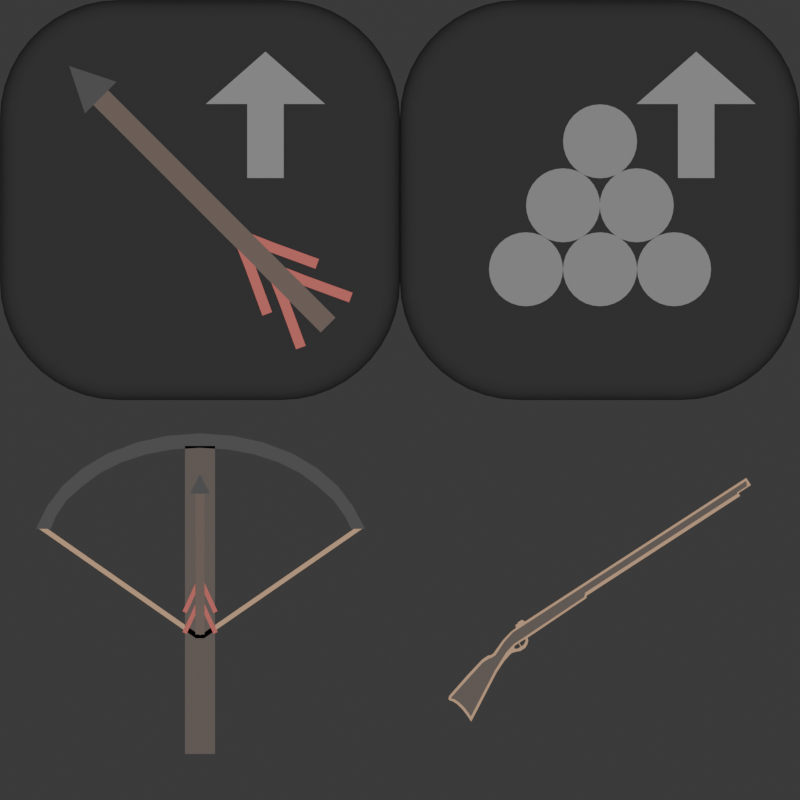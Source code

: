# Source: powerupsAmmo.blend  (saved by Blender 4.3.32; exported with 4.5.12 LTS)
import bpy
from mathutils import Matrix  # noqa: F401  (used for matrix-valued properties, if any)

bpy.ops.wm.read_factory_settings(use_empty=True)
scene = bpy.context.scene
scene.name = 'Scene'

# ---- collections
col_collection = bpy.data.collections.new('Collection'); scene.collection.children.link(col_collection)

# ---- materials (node trees are filled in below, after node groups)
mat_material_001 = bpy.data.materials.new('Material.001')
mat_material_001.use_transparent_shadow = False
mat_material_009 = bpy.data.materials.new('Material.009')
mat_material_010 = bpy.data.materials.new('Material.010')
mat_material_012 = bpy.data.materials.new('Material.012')
mat_material_003 = bpy.data.materials.new('Material.003')
mat_material_004 = bpy.data.materials.new('Material.004')
mat_material_011 = bpy.data.materials.new('Material.011')
mat_material_013 = bpy.data.materials.new('Material.013')
mat_material_014 = bpy.data.materials.new('Material.014')
mat_material_015 = bpy.data.materials.new('Material.015')
mat_material_015.use_transparent_shadow = False
mat_material_016 = bpy.data.materials.new('Material.016')

# ---- material node trees
mat_material_001.use_nodes = True; mat_material_001.node_tree.nodes.clear()
_N = mat_material_001.node_tree.nodes; _L = mat_material_001.node_tree.links
n0 = _N.new('ShaderNodeBsdfPrincipled'); n0.name = 'Principled BSDF'; n0.location = (10, 300)
n0.inputs[0].default_value = (0.05797, 0.05797, 0.05797, 1.0)
n0.inputs[2].default_value = 1.0
n0.inputs[3].default_value = 1.45
n1 = _N.new('ShaderNodeOutputMaterial'); n1.name = 'Material Output'; n1.location = (300, 300)
_L.new(n0.outputs[0], n1.inputs[0])
n1.is_active_output = True
mat_material_009.use_nodes = True; mat_material_009.node_tree.nodes.clear()
_N = mat_material_009.node_tree.nodes; _L = mat_material_009.node_tree.links
n0 = _N.new('ShaderNodeBsdfPrincipled'); n0.name = 'Principled BSDF'; n0.location = (10, 300)
n0.inputs[0].default_value = (0.07819, 0.03955, 0.02122, 1.0)
n1 = _N.new('ShaderNodeOutputMaterial'); n1.name = 'Material Output'; n1.location = (300, 300)
_L.new(n0.outputs[0], n1.inputs[0])
n1.is_active_output = True
mat_material_010.use_nodes = True; mat_material_010.node_tree.nodes.clear()
_N = mat_material_010.node_tree.nodes; _L = mat_material_010.node_tree.links
n0 = _N.new('ShaderNodeBsdfPrincipled'); n0.name = 'Principled BSDF'; n0.location = (10, 300)
n0.inputs[0].default_value = (0.0, 0.0, 0.0, 1.0)
n1 = _N.new('ShaderNodeOutputMaterial'); n1.name = 'Material Output'; n1.location = (300, 300)
_L.new(n0.outputs[0], n1.inputs[0])
n1.is_active_output = True
mat_material_012.use_nodes = True; mat_material_012.node_tree.nodes.clear()
_N = mat_material_012.node_tree.nodes; _L = mat_material_012.node_tree.links
n0 = _N.new('ShaderNodeBsdfPrincipled'); n0.name = 'Principled BSDF'; n0.location = (10, 300)
n0.inputs[0].default_value = (0.8004, 0.09199, 0.06594, 1.0)
n1 = _N.new('ShaderNodeOutputMaterial'); n1.name = 'Material Output'; n1.location = (300, 300)
_L.new(n0.outputs[0], n1.inputs[0])
n1.is_active_output = True
mat_material_003.use_nodes = True; mat_material_003.node_tree.nodes.clear()
_N = mat_material_003.node_tree.nodes; _L = mat_material_003.node_tree.links
n0 = _N.new('ShaderNodeBsdfPrincipled'); n0.name = 'Principled BSDF'; n0.location = (10, 300)
n0.inputs[0].default_value = (0.1301, 0.0648, 0.03434, 1.0)
n1 = _N.new('ShaderNodeOutputMaterial'); n1.name = 'Material Output'; n1.location = (300, 300)
_L.new(n0.outputs[0], n1.inputs[0])
n1.is_active_output = True
mat_material_004.use_nodes = True; mat_material_004.node_tree.nodes.clear()
_N = mat_material_004.node_tree.nodes; _L = mat_material_004.node_tree.links
n0 = _N.new('ShaderNodeBsdfPrincipled'); n0.name = 'Principled BSDF'; n0.location = (10, 300)
n0.inputs[0].default_value = (0.0, 0.0, 0.0, 1.0)
n1 = _N.new('ShaderNodeOutputMaterial'); n1.name = 'Material Output'; n1.location = (300, 300)
_L.new(n0.outputs[0], n1.inputs[0])
n1.is_active_output = True
mat_material_011.use_nodes = True; mat_material_011.node_tree.nodes.clear()
_N = mat_material_011.node_tree.nodes; _L = mat_material_011.node_tree.links
n0 = _N.new('ShaderNodeBsdfPrincipled'); n0.name = 'Principled BSDF'; n0.location = (10, 300)
n0.inputs[0].default_value = (0.7991, 0.4452, 0.2159, 1.0)
n1 = _N.new('ShaderNodeOutputMaterial'); n1.name = 'Material Output'; n1.location = (300, 300)
_L.new(n0.outputs[0], n1.inputs[0])
n1.is_active_output = True
mat_material_013.use_nodes = True; mat_material_013.node_tree.nodes.clear()
_N = mat_material_013.node_tree.nodes; _L = mat_material_013.node_tree.links
n0 = _N.new('ShaderNodeBsdfPrincipled'); n0.name = 'Principled BSDF'; n0.location = (10, 300)
n0.inputs[0].default_value = (0.7991, 0.4452, 0.2159, 1.0)
n1 = _N.new('ShaderNodeOutputMaterial'); n1.name = 'Material Output'; n1.location = (300, 300)
_L.new(n0.outputs[0], n1.inputs[0])
n1.is_active_output = True
mat_material_014.use_nodes = True; mat_material_014.node_tree.nodes.clear()
_N = mat_material_014.node_tree.nodes; _L = mat_material_014.node_tree.links
n0 = _N.new('ShaderNodeBsdfPrincipled'); n0.name = 'Principled BSDF'; n0.location = (10, 300)
n0.inputs[0].default_value = (0.07819, 0.03955, 0.02122, 1.0)
n1 = _N.new('ShaderNodeOutputMaterial'); n1.name = 'Material Output'; n1.location = (300, 300)
_L.new(n0.outputs[0], n1.inputs[0])
n1.is_active_output = True
mat_material_015.use_nodes = True; mat_material_015.node_tree.nodes.clear()
_N = mat_material_015.node_tree.nodes; _L = mat_material_015.node_tree.links
n0 = _N.new('ShaderNodeBsdfPrincipled'); n0.name = 'Principled BSDF'; n0.location = (10, 300)
n0.inputs[0].default_value = (0.3146, 0.3146, 0.3146, 1.0)
n0.inputs[3].default_value = 1.45
n1 = _N.new('ShaderNodeOutputMaterial'); n1.name = 'Material Output'; n1.location = (300, 300)
_L.new(n0.outputs[0], n1.inputs[0])
n1.is_active_output = True
mat_material_016.use_nodes = True; mat_material_016.node_tree.nodes.clear()
_N = mat_material_016.node_tree.nodes; _L = mat_material_016.node_tree.links
n0 = _N.new('ShaderNodeBsdfPrincipled'); n0.name = 'Principled BSDF'; n0.location = (10, 300)
n0.inputs[0].default_value = (0.2664, 0.2664, 0.2664, 1.0)
n1 = _N.new('ShaderNodeOutputMaterial'); n1.name = 'Material Output'; n1.location = (300, 300)
_L.new(n0.outputs[0], n1.inputs[0])
n1.is_active_output = True

# ---- world
world_world = bpy.data.worlds.new('World'); scene.world = world_world
world_world.use_nodes = True; world_world.node_tree.nodes.clear()
_N = world_world.node_tree.nodes; _L = world_world.node_tree.links
n0 = _N.new('ShaderNodeOutputWorld'); n0.name = 'World Output'; n0.location = (300, 300)
n1 = _N.new('ShaderNodeBackground'); n1.name = 'Background'; n1.location = (10, 300)
n1.inputs[0].default_value = (0.05088, 0.05088, 0.05088, 1.0)
_L.new(n1.outputs[0], n0.inputs[0])
n0.is_active_output = True
world_world.color = (0.05088, 0.05088, 0.05088)
world_world.use_sun_shadow = False
world_world.sun_shadow_jitter_overblur = 0.0

# ---- cameras
cam_camera_001 = bpy.data.cameras.new('Camera.001')
cam_camera_001.type = 'ORTHO'
cam_camera_001.ortho_scale = 4.0

# ---- lights
light_sun = bpy.data.lights.new('Sun', 'SUN')
light_sun.transmission_factor = 0.0
light_sun.energy = 1.58

# ---- meshes
me_plane = bpy.data.meshes.new('Plane')
me_plane.from_pydata([(-0.4078, -1.0, -0.1578), (-1.0, -0.4078, -0.1578), (-0.4921, -0.994, -0.1578), (-0.5747, -0.976, -0.1578), (-0.6538, -0.9465, -0.1578), (-0.728, -0.906, -0.1578), (-0.7956, -0.8554, -0.1578), (-0.8554, -0.7956, -0.1578), (-0.906, -0.728, -0.1578), (-0.9465, -0.6538, -0.1578), (-0.976, -0.5747, -0.1578), (-0.994, -0.4921, -0.1578), (1.0, -0.4078, -0.1578), (0.4078, -1.0, -0.1578), (0.994, -0.4921, -0.1578), (0.976, -0.5747, -0.1578), (0.9465, -0.6538, -0.1578), (0.906, -0.728, -0.1578), (0.8554, -0.7956, -0.1578), (0.7956, -0.8554, -0.1578), (0.728, -0.906, -0.1578), (0.6538, -0.9465, -0.1578), (0.5747, -0.976, -0.1578), (0.4921, -0.994, -0.1578), (-0.4078, 1.0, -0.1578), (-1.0, 0.4078, -0.1578), (-0.4921, 0.994, -0.1578), (-0.5747, 0.976, -0.1578), (-0.6538, 0.9465, -0.1578), (-0.728, 0.906, -0.1578), (-0.7956, 0.8554, -0.1578), (-0.8554, 0.7956, -0.1578), (-0.906, 0.728, -0.1578), (-0.9465, 0.6538, -0.1578), (-0.976, 0.5747, -0.1578), (-0.994, 0.4921, -0.1578), (0.4078, 1.0, -0.1578), (1.0, 0.4078, -0.1578), (0.4921, 0.994, -0.1578), (0.5747, 0.976, -0.1578), (0.6538, 0.9465, -0.1578), (0.728, 0.906, -0.1578), (0.7956, 0.8554, -0.1578), (0.8554, 0.7956, -0.1578), (0.906, 0.728, -0.1578), (0.9465, 0.6538, -0.1578), (0.976, 0.5747, -0.1578), (0.994, 0.4921, -0.1578), (-0.4045, -0.9075, 0.0), (-0.4078, -1.0, -0.09254), (-0.4062, -0.9537, -0.0124), (-0.4074, -0.9876, -0.04627), (-0.9075, -0.4045, 0.0), (-1.0, -0.4078, -0.09254), (-0.9537, -0.4062, -0.0124), (-0.9876, -0.4074, -0.04627), (-0.4789, -0.9021, 0.0), (-0.4921, -0.994, -0.09254), (-0.4855, -0.9481, -0.0124), (-0.4903, -0.9817, -0.04627), (-0.5485, -0.887, 0.0), (-0.5747, -0.976, -0.09254), (-0.5616, -0.9315, -0.0124), (-0.5712, -0.9641, -0.04627), (-0.6153, -0.8621, 0.0), (-0.6538, -0.9465, -0.09254), (-0.6346, -0.9043, -0.0124), (-0.6487, -0.9352, -0.04627), (-0.6778, -0.8279, 0.0), (-0.728, -0.906, -0.09254), (-0.7029, -0.867, -0.0124), (-0.7213, -0.8955, -0.04627), (-0.7349, -0.7852, 0.0), (-0.7956, -0.8554, -0.09254), (-0.7652, -0.8203, -0.0124), (-0.7875, -0.846, -0.04627), (-0.7852, -0.7349, 0.0), (-0.8554, -0.7956, -0.09254), (-0.8203, -0.7652, -0.0124), (-0.846, -0.7875, -0.04627), (-0.8279, -0.6778, 0.0), (-0.906, -0.728, -0.09254), (-0.867, -0.7029, -0.0124), (-0.8955, -0.7213, -0.04627), (-0.8621, -0.6153, 0.0), (-0.9465, -0.6538, -0.09254), (-0.9043, -0.6346, -0.0124), (-0.9352, -0.6487, -0.04627), (-0.887, -0.5485, 0.0), (-0.976, -0.5747, -0.09254), (-0.9315, -0.5616, -0.0124), (-0.9641, -0.5712, -0.04627), (-0.9021, -0.4789, 0.0), (-0.994, -0.4921, -0.09254), (-0.9481, -0.4855, -0.0124), (-0.9817, -0.4903, -0.04627), (0.9075, -0.4045, 0.0), (1.0, -0.4078, -0.09254), (0.9537, -0.4062, -0.0124), (0.9876, -0.4074, -0.04627), (0.4045, -0.9075, 0.0), (0.4078, -1.0, -0.09254), (0.4062, -0.9537, -0.0124), (0.4074, -0.9876, -0.04627), (0.9021, -0.4789, 0.0), (0.994, -0.4921, -0.09254), (0.9481, -0.4855, -0.0124), (0.9817, -0.4903, -0.04627), (0.887, -0.5485, 0.0), (0.976, -0.5747, -0.09254), (0.9315, -0.5616, -0.0124), (0.9641, -0.5712, -0.04627), (0.8621, -0.6153, 0.0), (0.9465, -0.6538, -0.09254), (0.9043, -0.6346, -0.0124), (0.9352, -0.6487, -0.04627), (0.8279, -0.6778, 0.0), (0.906, -0.728, -0.09254), (0.867, -0.7029, -0.0124), (0.8955, -0.7213, -0.04627), (0.7852, -0.7349, 0.0), (0.8554, -0.7956, -0.09254), (0.8203, -0.7652, -0.0124), (0.846, -0.7875, -0.04627), (0.7349, -0.7852, 0.0), (0.7956, -0.8554, -0.09254), (0.7652, -0.8203, -0.0124), (0.7875, -0.846, -0.04627), (0.6778, -0.8279, 0.0), (0.728, -0.906, -0.09254), (0.7029, -0.867, -0.0124), (0.7213, -0.8955, -0.04627), (0.6153, -0.8621, 0.0), (0.6538, -0.9465, -0.09254), (0.6346, -0.9043, -0.0124), (0.6487, -0.9352, -0.04627), (0.5485, -0.887, 0.0), (0.5747, -0.976, -0.09254), (0.5616, -0.9315, -0.0124), (0.5712, -0.9641, -0.04627), (0.4789, -0.9021, 0.0), (0.4921, -0.994, -0.09254), (0.4855, -0.9481, -0.0124), (0.4903, -0.9817, -0.04627), (-0.4045, 0.9075, 0.0), (-0.4078, 1.0, -0.09254), (-0.4062, 0.9537, -0.0124), (-0.4074, 0.9876, -0.04627), (-1.0, 0.4078, -0.09254), (-0.9075, 0.4045, 0.0), (-0.9876, 0.4074, -0.04627), (-0.9537, 0.4062, -0.0124), (-0.4789, 0.9021, 0.0), (-0.4921, 0.994, -0.09254), (-0.4855, 0.9481, -0.0124), (-0.4903, 0.9817, -0.04627), (-0.5485, 0.887, 0.0), (-0.5747, 0.976, -0.09254), (-0.5616, 0.9315, -0.0124), (-0.5712, 0.9641, -0.04627), (-0.6153, 0.8621, 0.0), (-0.6538, 0.9465, -0.09254), (-0.6346, 0.9043, -0.0124), (-0.6487, 0.9352, -0.04627), (-0.6778, 0.8279, 0.0), (-0.728, 0.906, -0.09254), (-0.7029, 0.867, -0.0124), (-0.7213, 0.8955, -0.04627), (-0.7349, 0.7852, 0.0), (-0.7956, 0.8554, -0.09254), (-0.7652, 0.8203, -0.0124), (-0.7875, 0.846, -0.04627), (-0.7852, 0.7349, 0.0), (-0.8554, 0.7956, -0.09254), (-0.8203, 0.7652, -0.0124), (-0.846, 0.7875, -0.04627), (-0.8279, 0.6778, 0.0), (-0.906, 0.728, -0.09254), (-0.867, 0.7029, -0.0124), (-0.8955, 0.7213, -0.04627), (-0.8621, 0.6153, 0.0), (-0.9465, 0.6538, -0.09254), (-0.9043, 0.6346, -0.0124), (-0.9352, 0.6487, -0.04627), (-0.887, 0.5485, 0.0), (-0.976, 0.5747, -0.09254), (-0.9315, 0.5616, -0.0124), (-0.9641, 0.5712, -0.04627), (-0.9021, 0.4789, 0.0), (-0.994, 0.4921, -0.09254), (-0.9481, 0.4855, -0.0124), (-0.9817, 0.4903, -0.04627), (0.4045, 0.9075, 0.0), (0.4078, 1.0, -0.09254), (0.4062, 0.9537, -0.0124), (0.4074, 0.9876, -0.04627), (0.9075, 0.4045, 0.0), (1.0, 0.4078, -0.09254), (0.9537, 0.4062, -0.0124), (0.9876, 0.4074, -0.04627), (0.4789, 0.9021, 0.0), (0.4921, 0.994, -0.09254), (0.4855, 0.9481, -0.0124), (0.4903, 0.9817, -0.04627), (0.5485, 0.887, 0.0), (0.5747, 0.976, -0.09254), (0.5616, 0.9315, -0.0124), (0.5712, 0.9641, -0.04627), (0.6153, 0.8621, 0.0), (0.6538, 0.9465, -0.09254), (0.6346, 0.9043, -0.0124), (0.6487, 0.9352, -0.04627), (0.6778, 0.8279, 0.0), (0.728, 0.906, -0.09254), (0.7029, 0.867, -0.0124), (0.7213, 0.8955, -0.04627), (0.7349, 0.7852, 0.0), (0.7956, 0.8554, -0.09254), (0.7652, 0.8203, -0.0124), (0.7875, 0.846, -0.04627), (0.7852, 0.7349, 0.0), (0.8554, 0.7956, -0.09254), (0.8203, 0.7652, -0.0124), (0.846, 0.7875, -0.04627), (0.8279, 0.6778, 0.0), (0.906, 0.728, -0.09254), (0.867, 0.7029, -0.0124), (0.8955, 0.7213, -0.04627), (0.8621, 0.6153, 0.0), (0.9465, 0.6538, -0.09254), (0.9043, 0.6346, -0.0124), (0.9352, 0.6487, -0.04627), (0.887, 0.5485, 0.0), (0.976, 0.5747, -0.09254), (0.9315, 0.5616, -0.0124), (0.9641, 0.5712, -0.04627), (0.9021, 0.4789, 0.0), (0.994, 0.4921, -0.09254), (0.9481, 0.4855, -0.0124), (0.9817, 0.4903, -0.04627)], [], [(49, 101, 13, 0), (1, 11, 10, 9, 8, 7, 6, 5, 4, 3, 2, 0, 13, 23, 22, 21, 20, 19, 18, 17, 16, 15, 14, 12, 37, 47, 46, 45, 44, 43, 42, 41, 40, 39, 38, 36, 24, 26, 27, 28, 29, 30, 31, 32, 33, 34, 35, 25), (177, 181, 33, 32), (93, 89, 10, 11), (225, 221, 43, 44), (133, 129, 20, 21), (181, 185, 34, 33), (89, 85, 9, 10), (221, 217, 42, 43), (129, 125, 19, 20), (185, 189, 35, 34), (85, 81, 8, 9), (217, 213, 41, 42), (125, 121, 18, 19), (201, 193, 36, 38), (81, 77, 7, 8), (213, 209, 40, 41), (121, 117, 17, 18), (153, 157, 27, 26), (77, 73, 6, 7), (209, 205, 39, 40), (117, 113, 16, 17), (73, 69, 5, 6), (197, 237, 47, 37), (113, 109, 15, 16), (69, 65, 4, 5), (145, 153, 26, 24), (97, 197, 37, 12), (65, 61, 3, 4), (189, 148, 25, 35), (101, 141, 23, 13), (52, 149, 188, 184, 180, 176, 172, 168, 164, 160, 156, 152, 144, 192, 200, 204, 208, 212, 216, 220, 224, 228, 232, 236, 196, 96, 104, 108, 112, 116, 120, 124, 128, 132, 136, 140, 100, 48, 56, 60, 64, 68, 72, 76, 80, 84, 88, 92), (157, 161, 28, 27), (205, 201, 38, 39), (148, 53, 1, 25), (161, 165, 29, 28), (109, 105, 14, 15), (165, 169, 30, 29), (53, 93, 11, 1), (237, 233, 46, 47), (193, 145, 24, 36), (169, 173, 31, 30), (61, 57, 2, 3), (233, 229, 45, 46), (141, 137, 22, 23), (173, 177, 32, 31), (105, 97, 12, 14), (229, 225, 44, 45), (137, 133, 21, 22), (149, 52, 54, 151), (151, 54, 55, 150), (150, 55, 53, 148), (52, 92, 94, 54), (54, 94, 95, 55), (55, 95, 93, 53), (92, 88, 90, 94), (94, 90, 91, 95), (95, 91, 89, 93), (88, 84, 86, 90), (90, 86, 87, 91), (91, 87, 85, 89), (84, 80, 82, 86), (86, 82, 83, 87), (87, 83, 81, 85), (80, 76, 78, 82), (82, 78, 79, 83), (83, 79, 77, 81), (76, 72, 74, 78), (78, 74, 75, 79), (79, 75, 73, 77), (72, 68, 70, 74), (74, 70, 71, 75), (75, 71, 69, 73), (68, 64, 66, 70), (70, 66, 67, 71), (71, 67, 65, 69), (64, 60, 62, 66), (66, 62, 63, 67), (67, 63, 61, 65), (60, 56, 58, 62), (62, 58, 59, 63), (63, 59, 57, 61), (56, 48, 50, 58), (58, 50, 51, 59), (59, 51, 49, 57), (48, 100, 102, 50), (50, 102, 103, 51), (51, 103, 101, 49), (100, 140, 142, 102), (102, 142, 143, 103), (103, 143, 141, 101), (140, 136, 138, 142), (142, 138, 139, 143), (143, 139, 137, 141), (136, 132, 134, 138), (138, 134, 135, 139), (139, 135, 133, 137), (132, 128, 130, 134), (134, 130, 131, 135), (135, 131, 129, 133), (128, 124, 126, 130), (130, 126, 127, 131), (131, 127, 125, 129), (124, 120, 122, 126), (126, 122, 123, 127), (127, 123, 121, 125), (120, 116, 118, 122), (122, 118, 119, 123), (123, 119, 117, 121), (116, 112, 114, 118), (118, 114, 115, 119), (119, 115, 113, 117), (112, 108, 110, 114), (114, 110, 111, 115), (115, 111, 109, 113), (108, 104, 106, 110), (110, 106, 107, 111), (111, 107, 105, 109), (104, 96, 98, 106), (106, 98, 99, 107), (107, 99, 97, 105), (96, 196, 198, 98), (98, 198, 199, 99), (99, 199, 197, 97), (196, 236, 238, 198), (198, 238, 239, 199), (199, 239, 237, 197), (236, 232, 234, 238), (238, 234, 235, 239), (239, 235, 233, 237), (232, 228, 230, 234), (234, 230, 231, 235), (235, 231, 229, 233), (228, 224, 226, 230), (230, 226, 227, 231), (231, 227, 225, 229), (224, 220, 222, 226), (226, 222, 223, 227), (227, 223, 221, 225), (220, 216, 218, 222), (222, 218, 219, 223), (223, 219, 217, 221), (216, 212, 214, 218), (218, 214, 215, 219), (219, 215, 213, 217), (212, 208, 210, 214), (214, 210, 211, 215), (215, 211, 209, 213), (208, 204, 206, 210), (210, 206, 207, 211), (211, 207, 205, 209), (204, 200, 202, 206), (206, 202, 203, 207), (207, 203, 201, 205), (200, 192, 194, 202), (202, 194, 195, 203), (203, 195, 193, 201), (192, 144, 146, 194), (194, 146, 147, 195), (195, 147, 145, 193), (144, 152, 154, 146), (146, 154, 155, 147), (147, 155, 153, 145), (152, 156, 158, 154), (154, 158, 159, 155), (155, 159, 157, 153), (156, 160, 162, 158), (158, 162, 163, 159), (159, 163, 161, 157), (160, 164, 166, 162), (162, 166, 167, 163), (163, 167, 165, 161), (164, 168, 170, 166), (166, 170, 171, 167), (167, 171, 169, 165), (168, 172, 174, 170), (170, 174, 175, 171), (171, 175, 173, 169), (172, 176, 178, 174), (174, 178, 179, 175), (175, 179, 177, 173), (176, 180, 182, 178), (178, 182, 183, 179), (179, 183, 181, 177), (180, 184, 186, 182), (182, 186, 187, 183), (183, 187, 185, 181), (184, 188, 190, 186), (186, 190, 191, 187), (187, 191, 189, 185), (188, 149, 151, 190), (190, 151, 150, 191), (191, 150, 148, 189), (57, 49, 0, 2)])
me_plane.polygons.foreach_set('use_smooth', [True] * 194)
_uv = me_plane.uv_layers.new(name='UVMap')
_uv.uv.foreach_set('vector', [0.2961, 0.0, 0.7039, 0.0, 0.7039, 0.0, 0.2961, 0.0, 0.0, 0.2961, 0.003014, 0.254, 0.01199, 0.2127, 0.02676, 0.1731, 0.047, 0.136, 0.07232, 0.1022, 0.1022, 0.07232, 0.136, 0.047, 0.1731, 0.02676, 0.2127, 0.01199, 0.254, 0.003014, 0.2961, 0.0, 0.7039, 0.0, 0.746, 0.003014, 0.7873, 0.01199, 0.8269, 0.02676, 0.864, 0.047, 0.8978, 0.07232, 0.9277, 0.1022, 0.953, 0.136, 0.9732, 0.1731, 0.988, 0.2127, 0.997, 0.254, 1.0, 0.2961, 1.0, 0.7039, 0.997, 0.746, 0.988, 0.7873, 0.9732, 0.8269, 0.953, 0.864, 0.9277, 0.8978, 0.8978, 0.9277, 0.864, 0.953, 0.8269, 0.9732, 0.7873, 0.988, 0.746, 0.997, 0.7039, 1.0, 0.2961, 1.0, 0.254, 0.997, 0.2127, 0.988, 0.1731, 0.9732, 0.136, 0.953, 0.1022, 0.9277, 0.07232, 0.8978, 0.047, 0.864, 0.02676, 0.8269, 0.01199, 0.7873, 0.003014, 0.746, 0.0, 0.7039, 0.047, 0.864, 0.02676, 0.8269, 0.02676, 0.8269, 0.047, 0.864, 0.003014, 0.254, 0.01199, 0.2127, 0.01199, 0.2127, 0.003014, 0.254, 0.953, 0.864, 0.9277, 0.8978, 0.9277, 0.8978, 0.953, 0.864, 0.8269, 0.02676, 0.864, 0.047, 0.864, 0.047, 0.8269, 0.02676, 0.02676, 0.8269, 0.01199, 0.7873, 0.01199, 0.7873, 0.02676, 0.8269, 0.01199, 0.2127, 0.02676, 0.1731, 0.02676, 0.1731, 0.01199, 0.2127, 0.9277, 0.8978, 0.8978, 0.9277, 0.8978, 0.9277, 0.9277, 0.8978, 0.864, 0.047, 0.8978, 0.07232, 0.8978, 0.07232, 0.864, 0.047, 0.01199, 0.7873, 0.003014, 0.746, 0.003014, 0.746, 0.01199, 0.7873, 0.02676, 0.1731, 0.047, 0.136, 0.047, 0.136, 0.02676, 0.1731, 0.8978, 0.9277, 0.864, 0.953, 0.864, 0.953, 0.8978, 0.9277, 0.8978, 0.07232, 0.9277, 0.1022, 0.9277, 0.1022, 0.8978, 0.07232, 0.746, 0.997, 0.7039, 1.0, 0.7039, 1.0, 0.746, 0.997, 0.047, 0.136, 0.07232, 0.1022, 0.07232, 0.1022, 0.047, 0.136, 0.864, 0.953, 0.8269, 0.9732, 0.8269, 0.9732, 0.864, 0.953, 0.9277, 0.1022, 0.953, 0.136, 0.953, 0.136, 0.9277, 0.1022, 0.254, 0.997, 0.2127, 0.988, 0.2127, 0.988, 0.254, 0.997, 0.07232, 0.1022, 0.1022, 0.07232, 0.1022, 0.07232, 0.07232, 0.1022, 0.8269, 0.9732, 0.7873, 0.988, 0.7873, 0.988, 0.8269, 0.9732, 0.953, 0.136, 0.9732, 0.1731, 0.9732, 0.1731, 0.953, 0.136, 0.1022, 0.07232, 0.136, 0.047, 0.136, 0.047, 0.1022, 0.07232, 1.0, 0.7039, 0.997, 0.746, 0.997, 0.746, 1.0, 0.7039, 0.9732, 0.1731, 0.988, 0.2127, 0.988, 0.2127, 0.9732, 0.1731, 0.136, 0.047, 0.1731, 0.02676, 0.1731, 0.02676, 0.136, 0.047, 0.2961, 1.0, 0.254, 0.997, 0.254, 0.997, 0.2961, 1.0, 1.0, 0.2961, 1.0, 0.7039, 1.0, 0.7039, 1.0, 0.2961, 0.1731, 0.02676, 0.2127, 0.01199, 0.2127, 0.01199, 0.1731, 0.02676, 0.003014, 0.746, 0.0, 0.7039, 0.0, 0.7039, 0.003014, 0.746, 0.7039, 0.0, 0.746, 0.003014, 0.746, 0.003014, 0.7039, 0.0, 0.04627, 0.2977, 0.04627, 0.7023, 0.04893, 0.7394, 0.0565, 0.7743, 0.06895, 0.8076, 0.08603, 0.8389, 0.1074, 0.8674, 0.1326, 0.8926, 0.1611, 0.914, 0.1924, 0.931, 0.2257, 0.9435, 0.2606, 0.9511, 0.2977, 0.9537, 0.7023, 0.9537, 0.7394, 0.9511, 0.7743, 0.9435, 0.8076, 0.931, 0.8389, 0.914, 0.8674, 0.8926, 0.8926, 0.8674, 0.914, 0.8389, 0.931, 0.8076, 0.9435, 0.7743, 0.9511, 0.7394, 0.9537, 0.7023, 0.9537, 0.2977, 0.9511, 0.2606, 0.9435, 0.2257, 0.931, 0.1924, 0.914, 0.1611, 0.8926, 0.1326, 0.8674, 0.1074, 0.8389, 0.08603, 0.8076, 0.06895, 0.7743, 0.0565, 0.7394, 0.04893, 0.7023, 0.04627, 0.2977, 0.04627, 0.2606, 0.04893, 0.2257, 0.0565, 0.1924, 0.06895, 0.1611, 0.08603, 0.1326, 0.1074, 0.1074, 0.1326, 0.08603, 0.1611, 0.06895, 0.1924, 0.0565, 0.2257, 0.04893, 0.2606, 0.2127, 0.988, 0.1731, 0.9732, 0.1731, 0.9732, 0.2127, 0.988, 0.7873, 0.988, 0.746, 0.997, 0.746, 0.997, 0.7873, 0.988, 0.0, 0.7039, 0.0, 0.2961, 0.0, 0.2961, 0.0, 0.7039, 0.1731, 0.9732, 0.136, 0.953, 0.136, 0.953, 0.1731, 0.9732, 0.988, 0.2127, 0.997, 0.254, 0.997, 0.254, 0.988, 0.2127, 0.136, 0.953, 0.1022, 0.9277, 0.1022, 0.9277, 0.136, 0.953, 0.0, 0.2961, 0.003014, 0.254, 0.003014, 0.254, 0.0, 0.2961, 0.997, 0.746, 0.988, 0.7873, 0.988, 0.7873, 0.997, 0.746, 0.7039, 1.0, 0.2961, 1.0, 0.2961, 1.0, 0.7039, 1.0, 0.1022, 0.9277, 0.07232, 0.8978, 0.07232, 0.8978, 0.1022, 0.9277, 0.2127, 0.01199, 0.254, 0.003014, 0.254, 0.003014, 0.2127, 0.01199, 0.988, 0.7873, 0.9732, 0.8269, 0.9732, 0.8269, 0.988, 0.7873, 0.746, 0.003014, 0.7873, 0.01199, 0.7873, 0.01199, 0.746, 0.003014, 0.07232, 0.8978, 0.047, 0.864, 0.047, 0.864, 0.07232, 0.8978, 0.997, 0.254, 1.0, 0.2961, 1.0, 0.2961, 0.997, 0.254, 0.9732, 0.8269, 0.953, 0.864, 0.953, 0.864, 0.9732, 0.8269, 0.7873, 0.01199, 0.8269, 0.02676, 0.8269, 0.02676, 0.7873, 0.01199, 0.04627, 0.7023, 0.04627, 0.2977, 0.02314, 0.2969, 0.02314, 0.7031, 0.02314, 0.7031, 0.02314, 0.2969, 7.898e-06, 0.2961, 7.898e-06, 0.7039, 7.898e-06, 0.7039, 7.898e-06, 0.2961, 0.0, 0.2961, 0.0, 0.7039, 0.04627, 0.2977, 0.04893, 0.2606, 0.02597, 0.2573, 0.02314, 0.2969, 0.02314, 0.2969, 0.02597, 0.2573, 0.003045, 0.254, 7.898e-06, 0.2961, 7.898e-06, 0.2961, 0.003045, 0.254, 0.003014, 0.254, 0.0, 0.2961, 0.04893, 0.2606, 0.0565, 0.2257, 0.03425, 0.2192, 0.02597, 0.2573, 0.02597, 0.2573, 0.03425, 0.2192, 0.01202, 0.2127, 0.003045, 0.254, 0.003045, 0.254, 0.01202, 0.2127, 0.01199, 0.2127, 0.003014, 0.254, 0.0565, 0.2257, 0.06895, 0.1924, 0.04786, 0.1827, 0.03425, 0.2192, 0.03425, 0.2192, 0.04786, 0.1827, 0.02679, 0.1731, 0.01202, 0.2127, 0.01202, 0.2127, 0.02679, 0.1731, 0.02676, 0.1731, 0.01199, 0.2127, 0.06895, 0.1924, 0.08603, 0.1611, 0.06652, 0.1486, 0.04786, 0.1827, 0.04786, 0.1827, 0.06652, 0.1486, 0.04703, 0.136, 0.02679, 0.1731, 0.02679, 0.1731, 0.04703, 0.136, 0.047, 0.136, 0.02676, 0.1731, 0.08603, 0.1611, 0.1074, 0.1326, 0.08985, 0.1174, 0.06652, 0.1486, 0.06652, 0.1486, 0.08985, 0.1174, 0.07234, 0.1022, 0.04703, 0.136, 0.04703, 0.136, 0.07234, 0.1022, 0.07232, 0.1022, 0.047, 0.136, 0.1074, 0.1326, 0.1326, 0.1074, 0.1174, 0.08985, 0.08985, 0.1174, 0.08985, 0.1174, 0.1174, 0.08985, 0.1022, 0.07234, 0.07234, 0.1022, 0.07234, 0.1022, 0.1022, 0.07234, 0.1022, 0.07232, 0.07232, 0.1022, 0.1326, 0.1074, 0.1611, 0.08603, 0.1486, 0.06652, 0.1174, 0.08985, 0.1174, 0.08985, 0.1486, 0.06652, 0.136, 0.04703, 0.1022, 0.07234, 0.1022, 0.07234, 0.136, 0.04703, 0.136, 0.047, 0.1022, 0.07232, 0.1611, 0.08603, 0.1924, 0.06895, 0.1827, 0.04786, 0.1486, 0.06652, 0.1486, 0.06652, 0.1827, 0.04786, 0.1731, 0.02679, 0.136, 0.04703, 0.136, 0.04703, 0.1731, 0.02679, 0.1731, 0.02676, 0.136, 0.047, 0.1924, 0.06895, 0.2257, 0.0565, 0.2192, 0.03425, 0.1827, 0.04786, 0.1827, 0.04786, 0.2192, 0.03425, 0.2127, 0.01202, 0.1731, 0.02679, 0.1731, 0.02679, 0.2127, 0.01202, 0.2127, 0.01199, 0.1731, 0.02676, 0.2257, 0.0565, 0.2606, 0.04893, 0.2573, 0.02597, 0.2192, 0.03425, 0.2192, 0.03425, 0.2573, 0.02597, 0.254, 0.003045, 0.2127, 0.01202, 0.2127, 0.01202, 0.254, 0.003045, 0.254, 0.003014, 0.2127, 0.01199, 0.2606, 0.04893, 0.2977, 0.04627, 0.2969, 0.02314, 0.2573, 0.02597, 0.2573, 0.02597, 0.2969, 0.02314, 0.2961, 7.898e-06, 0.254, 0.003045, 0.254, 0.003045, 0.2961, 7.898e-06, 0.2961, 0.0, 0.254, 0.003014, 0.2977, 0.04627, 0.7023, 0.04627, 0.7031, 0.02314, 0.2969, 0.02314, 0.2969, 0.02314, 0.7031, 0.02314, 0.7039, 7.898e-06, 0.2961, 7.898e-06, 0.2961, 7.898e-06, 0.7039, 7.898e-06, 0.7039, 0.0, 0.2961, 0.0, 0.7023, 0.04627, 0.7394, 0.04893, 0.7427, 0.02597, 0.7031, 0.02314, 0.7031, 0.02314, 0.7427, 0.02597, 0.746, 0.003045, 0.7039, 7.898e-06, 0.7039, 7.898e-06, 0.746, 0.003045, 0.746, 0.003014, 0.7039, 0.0, 0.7394, 0.04893, 0.7743, 0.0565, 0.7808, 0.03425, 0.7427, 0.02597, 0.7427, 0.02597, 0.7808, 0.03425, 0.7873, 0.01202, 0.746, 0.003045, 0.746, 0.003045, 0.7873, 0.01202, 0.7873, 0.01199, 0.746, 0.003014, 0.7743, 0.0565, 0.8076, 0.06895, 0.8173, 0.04786, 0.7808, 0.03425, 0.7808, 0.03425, 0.8173, 0.04786, 0.8269, 0.02679, 0.7873, 0.01202, 0.7873, 0.01202, 0.8269, 0.02679, 0.8269, 0.02676, 0.7873, 0.01199, 0.8076, 0.06895, 0.8389, 0.08603, 0.8514, 0.06652, 0.8173, 0.04786, 0.8173, 0.04786, 0.8514, 0.06652, 0.864, 0.04703, 0.8269, 0.02679, 0.8269, 0.02679, 0.864, 0.04703, 0.864, 0.047, 0.8269, 0.02676, 0.8389, 0.08603, 0.8674, 0.1074, 0.8826, 0.08985, 0.8514, 0.06652, 0.8514, 0.06652, 0.8826, 0.08985, 0.8978, 0.07234, 0.864, 0.04703, 0.864, 0.04703, 0.8978, 0.07234, 0.8978, 0.07232, 0.864, 0.047, 0.8674, 0.1074, 0.8926, 0.1326, 0.9102, 0.1174, 0.8826, 0.08985, 0.8826, 0.08985, 0.9102, 0.1174, 0.9277, 0.1022, 0.8978, 0.07234, 0.8978, 0.07234, 0.9277, 0.1022, 0.9277, 0.1022, 0.8978, 0.07232, 0.8926, 0.1326, 0.914, 0.1611, 0.9335, 0.1486, 0.9102, 0.1174, 0.9102, 0.1174, 0.9335, 0.1486, 0.953, 0.136, 0.9277, 0.1022, 0.9277, 0.1022, 0.953, 0.136, 0.953, 0.136, 0.9277, 0.1022, 0.914, 0.1611, 0.931, 0.1924, 0.9521, 0.1827, 0.9335, 0.1486, 0.9335, 0.1486, 0.9521, 0.1827, 0.9732, 0.1731, 0.953, 0.136, 0.953, 0.136, 0.9732, 0.1731, 0.9732, 0.1731, 0.953, 0.136, 0.931, 0.1924, 0.9435, 0.2257, 0.9658, 0.2192, 0.9521, 0.1827, 0.9521, 0.1827, 0.9658, 0.2192, 0.988, 0.2127, 0.9732, 0.1731, 0.9732, 0.1731, 0.988, 0.2127, 0.988, 0.2127, 0.9732, 0.1731, 0.9435, 0.2257, 0.9511, 0.2606, 0.974, 0.2573, 0.9658, 0.2192, 0.9658, 0.2192, 0.974, 0.2573, 0.997, 0.254, 0.988, 0.2127, 0.988, 0.2127, 0.997, 0.254, 0.997, 0.254, 0.988, 0.2127, 0.9511, 0.2606, 0.9537, 0.2977, 0.9769, 0.2969, 0.974, 0.2573, 0.974, 0.2573, 0.9769, 0.2969, 1.0, 0.2961, 0.997, 0.254, 0.997, 0.254, 1.0, 0.2961, 1.0, 0.2961, 0.997, 0.254, 0.9537, 0.2977, 0.9537, 0.7023, 0.9769, 0.7031, 0.9769, 0.2969, 0.9769, 0.2969, 0.9769, 0.7031, 1.0, 0.7039, 1.0, 0.2961, 1.0, 0.2961, 1.0, 0.7039, 1.0, 0.7039, 1.0, 0.2961, 0.9537, 0.7023, 0.9511, 0.7394, 0.974, 0.7427, 0.9769, 0.7031, 0.9769, 0.7031, 0.974, 0.7427, 0.997, 0.746, 1.0, 0.7039, 1.0, 0.7039, 0.997, 0.746, 0.997, 0.746, 1.0, 0.7039, 0.9511, 0.7394, 0.9435, 0.7743, 0.9658, 0.7808, 0.974, 0.7427, 0.974, 0.7427, 0.9658, 0.7808, 0.988, 0.7873, 0.997, 0.746, 0.997, 0.746, 0.988, 0.7873, 0.988, 0.7873, 0.997, 0.746, 0.9435, 0.7743, 0.931, 0.8076, 0.9521, 0.8173, 0.9658, 0.7808, 0.9658, 0.7808, 0.9521, 0.8173, 0.9732, 0.8269, 0.988, 0.7873, 0.988, 0.7873, 0.9732, 0.8269, 0.9732, 0.8269, 0.988, 0.7873, 0.931, 0.8076, 0.914, 0.8389, 0.9335, 0.8514, 0.9521, 0.8173, 0.9521, 0.8173, 0.9335, 0.8514, 0.953, 0.864, 0.9732, 0.8269, 0.9732, 0.8269, 0.953, 0.864, 0.953, 0.864, 0.9732, 0.8269, 0.914, 0.8389, 0.8926, 0.8674, 0.9102, 0.8826, 0.9335, 0.8514, 0.9335, 0.8514, 0.9102, 0.8826, 0.9277, 0.8978, 0.953, 0.864, 0.953, 0.864, 0.9277, 0.8978, 0.9277, 0.8978, 0.953, 0.864, 0.8926, 0.8674, 0.8674, 0.8926, 0.8826, 0.9102, 0.9102, 0.8826, 0.9102, 0.8826, 0.8826, 0.9102, 0.8978, 0.9277, 0.9277, 0.8978, 0.9277, 0.8978, 0.8978, 0.9277, 0.8978, 0.9277, 0.9277, 0.8978, 0.8674, 0.8926, 0.8389, 0.914, 0.8514, 0.9335, 0.8826, 0.9102, 0.8826, 0.9102, 0.8514, 0.9335, 0.864, 0.953, 0.8978, 0.9277, 0.8978, 0.9277, 0.864, 0.953, 0.864, 0.953, 0.8978, 0.9277, 0.8389, 0.914, 0.8076, 0.931, 0.8173, 0.9521, 0.8514, 0.9335, 0.8514, 0.9335, 0.8173, 0.9521, 0.8269, 0.9732, 0.864, 0.953, 0.864, 0.953, 0.8269, 0.9732, 0.8269, 0.9732, 0.864, 0.953, 0.8076, 0.931, 0.7743, 0.9435, 0.7808, 0.9658, 0.8173, 0.9521, 0.8173, 0.9521, 0.7808, 0.9658, 0.7873, 0.988, 0.8269, 0.9732, 0.8269, 0.9732, 0.7873, 0.988, 0.7873, 0.988, 0.8269, 0.9732, 0.7743, 0.9435, 0.7394, 0.9511, 0.7427, 0.974, 0.7808, 0.9658, 0.7808, 0.9658, 0.7427, 0.974, 0.746, 0.997, 0.7873, 0.988, 0.7873, 0.988, 0.746, 0.997, 0.746, 0.997, 0.7873, 0.988, 0.7394, 0.9511, 0.7023, 0.9537, 0.7031, 0.9769, 0.7427, 0.974, 0.7427, 0.974, 0.7031, 0.9769, 0.7039, 1.0, 0.746, 0.997, 0.746, 0.997, 0.7039, 1.0, 0.7039, 1.0, 0.746, 0.997, 0.7023, 0.9537, 0.2977, 0.9537, 0.2969, 0.9769, 0.7031, 0.9769, 0.7031, 0.9769, 0.2969, 0.9769, 0.2961, 1.0, 0.7039, 1.0, 0.7039, 1.0, 0.2961, 1.0, 0.2961, 1.0, 0.7039, 1.0, 0.2977, 0.9537, 0.2606, 0.9511, 0.2573, 0.974, 0.2969, 0.9769, 0.2969, 0.9769, 0.2573, 0.974, 0.254, 0.997, 0.2961, 1.0, 0.2961, 1.0, 0.254, 0.997, 0.254, 0.997, 0.2961, 1.0, 0.2606, 0.9511, 0.2257, 0.9435, 0.2192, 0.9658, 0.2573, 0.974, 0.2573, 0.974, 0.2192, 0.9658, 0.2127, 0.988, 0.254, 0.997, 0.254, 0.997, 0.2127, 0.988, 0.2127, 0.988, 0.254, 0.997, 0.2257, 0.9435, 0.1924, 0.931, 0.1827, 0.9521, 0.2192, 0.9658, 0.2192, 0.9658, 0.1827, 0.9521, 0.1731, 0.9732, 0.2127, 0.988, 0.2127, 0.988, 0.1731, 0.9732, 0.1731, 0.9732, 0.2127, 0.988, 0.1924, 0.931, 0.1611, 0.914, 0.1486, 0.9335, 0.1827, 0.9521, 0.1827, 0.9521, 0.1486, 0.9335, 0.136, 0.953, 0.1731, 0.9732, 0.1731, 0.9732, 0.136, 0.953, 0.136, 0.953, 0.1731, 0.9732, 0.1611, 0.914, 0.1326, 0.8926, 0.1174, 0.9102, 0.1486, 0.9335, 0.1486, 0.9335, 0.1174, 0.9102, 0.1022, 0.9277, 0.136, 0.953, 0.136, 0.953, 0.1022, 0.9277, 0.1022, 0.9277, 0.136, 0.953, 0.1326, 0.8926, 0.1074, 0.8674, 0.08985, 0.8826, 0.1174, 0.9102, 0.1174, 0.9102, 0.08985, 0.8826, 0.07234, 0.8978, 0.1022, 0.9277, 0.1022, 0.9277, 0.07234, 0.8978, 0.07232, 0.8978, 0.1022, 0.9277, 0.1074, 0.8674, 0.08603, 0.8389, 0.06652, 0.8514, 0.08985, 0.8826, 0.08985, 0.8826, 0.06652, 0.8514, 0.04703, 0.864, 0.07234, 0.8978, 0.07234, 0.8978, 0.04703, 0.864, 0.047, 0.864, 0.07232, 0.8978, 0.08603, 0.8389, 0.06895, 0.8076, 0.04786, 0.8173, 0.06652, 0.8514, 0.06652, 0.8514, 0.04786, 0.8173, 0.02679, 0.8269, 0.04703, 0.864, 0.04703, 0.864, 0.02679, 0.8269, 0.02676, 0.8269, 0.047, 0.864, 0.06895, 0.8076, 0.0565, 0.7743, 0.03425, 0.7808, 0.04786, 0.8173, 0.04786, 0.8173, 0.03425, 0.7808, 0.01202, 0.7873, 0.02679, 0.8269, 0.02679, 0.8269, 0.01202, 0.7873, 0.01199, 0.7873, 0.02676, 0.8269, 0.0565, 0.7743, 0.04893, 0.7394, 0.02597, 0.7427, 0.03425, 0.7808, 0.03425, 0.7808, 0.02597, 0.7427, 0.003045, 0.746, 0.01202, 0.7873, 0.01202, 0.7873, 0.003045, 0.746, 0.003014, 0.746, 0.01199, 0.7873, 0.04893, 0.7394, 0.04627, 0.7023, 0.02314, 0.7031, 0.02597, 0.7427, 0.02597, 0.7427, 0.02314, 0.7031, 7.898e-06, 0.7039, 0.003045, 0.746, 0.003045, 0.746, 7.898e-06, 0.7039, 0.0, 0.7039, 0.003014, 0.746, 0.254, 0.003014, 0.2961, 0.0, 0.2961, 0.0, 0.254, 0.003014])
me_plane.materials.append(mat_material_001)
me_plane.update()
me_plane_001 = bpy.data.meshes.new('Plane.001')
me_plane_001.from_pydata([(-0.09748, -1.0, 0.0), (0.09748, -1.0, 0.0), (-0.09748, 1.0, 0.0), (0.09748, 1.0, 0.0), (0.0001873, 1.082, 0.0), (-0.2099, 1.067, 0.0), (-0.4119, 1.023, 0.0), (-0.598, 0.9521, 0.0), (-0.7612, 0.8563, 0.0), (-0.8951, 0.7396, 0.0), (-0.9946, 0.6065, 0.0), (-1.066, 0.462, 0.0), (1.072, 0.462, 0.0), (0.995, 0.6065, 0.0), (0.8955, 0.7396, 0.0), (0.7616, 0.8563, 0.0), (0.5984, 0.9521, 0.0), (0.4122, 1.023, 0.0), (0.2103, 1.067, 0.0), (0.0002551, 0.9888, 0.0), (-0.1785, 0.978, 0.0), (-0.3504, 0.9463, 0.0), (-0.5088, 0.8947, 0.0), (-0.6477, 0.8253, 0.0), (-0.7616, 0.7407, 0.0), (-0.8697, 0.6441, 0.0), (-0.9388, 0.5394, 0.0), (0.9437, 0.5394, 0.0), (0.8702, 0.6441, 0.0), (0.7621, 0.7407, 0.0), (0.6482, 0.8253, 0.0), (0.5093, 0.8947, 0.0), (0.3509, 0.9463, 0.0), (0.179, 0.978, 0.0), (0.9821, 0.462, 0.0), (-0.9692, 0.462, 0.0), (-0.9894, 0.462, 0.0), (-1.045, 0.462, 0.0), (1.053, 0.462, 0.0), (1.0, 0.462, 0.0), (-0.9894, 0.462, 0.0), (-1.045, 0.462, 0.0), (0.02768, -0.2483, 0.0), (-0.02768, -0.2483, 0.0), (1.053, 0.462, 0.0), (1.0, 0.462, 0.0), (0.02653, -0.2483, 0.0), (-0.02653, -0.2483, 0.0)], [], [(0, 1, 3, 2), (7, 8, 9, 10, 11, 37, 36, 35, 26, 25, 24, 23, 22), (30, 15, 16, 17, 18, 4, 5, 6, 7, 22, 21, 20, 19, 33, 32, 31), (34, 39, 38, 12, 13, 14, 15, 30, 29, 28, 27), (40, 41, 43, 42), (44, 45, 47, 46)])
me_plane_001.polygons.foreach_set('material_index', [0, 1, 1, 1, 5, 5])
_uv = me_plane_001.uv_layers.new(name='UVMap')
_uv.uv.foreach_set('vector', [0.0, 0.0, 1.0, 0.0, 1.0, 1.0, 0.0, 1.0, 0.0, 0.0, 0.0, 0.0, 0.0, 0.0, 0.0, 0.0, 0.0, 0.0, 0.0, 0.0, 0.0, 0.0, 0.0, 0.0, 0.0, 0.0, 0.0, 0.0, 0.0, 0.0, 0.0, 0.0, 0.0, 0.0, 0.0, 0.0, 0.0, 0.0, 0.0, 0.0, 0.0, 0.0, 0.0, 0.0, 0.0, 0.0, 0.0, 0.0, 0.0, 0.0, 0.0, 0.0, 0.0, 0.0, 0.0, 0.0, 0.0, 0.0, 0.0, 0.0, 0.0, 0.0, 0.0, 0.0, 0.0, 0.0, 0.0, 0.0, 0.0, 0.0, 0.0, 0.0, 0.0, 0.0, 0.0, 0.0, 0.0, 0.0, 0.0, 0.0, 0.0, 0.0, 0.0, 0.0, 0.0, 0.0, 0.0, 0.0, 0.0, 0.0, 0.0, 0.0, 0.0, 0.0, 0.0, 0.0, 0.0, 0.0, 0.0, 0.0, 0.0, 0.0, 0.0, 0.0])
me_plane_001.materials.append(mat_material_009)
me_plane_001.materials.append(mat_material_010)
me_plane_001.materials.append(mat_material_012)
me_plane_001.materials.append(mat_material_003)
me_plane_001.materials.append(mat_material_004)
me_plane_001.materials.append(mat_material_011)
me_plane_001.update()
me_plane_014 = bpy.data.meshes.new('Plane.014')
me_plane_014.from_pydata([(-2.034, -0.1488, 0.0), (-1.98, -0.2265, 0.0), (-2.039, -0.1258, 0.0), (-2.01, -0.1689, 0.0), (-1.96, -0.3112, 0.0), (-1.952, -0.3847, 0.0), (-1.951, -0.484, 0.0), (-1.325, -0.1693, 0.0), (-1.161, -0.1065, 0.0), (-1.06, -0.08199, 0.0), (-1.017, -0.07571, 0.0), (-0.9843, -0.08387, 0.0), (-0.9391, -0.09769, 0.0), (-0.9108, -0.1103, 0.0), (-0.8329, -0.1096, 0.0), (-0.7858, -0.08827, 0.0), (-0.75, -0.05938, 0.0), (-0.7362, -0.02734, 0.0), (-0.734, -0.001293, 0.0), (0.1717, 0.009561, 0.0), (0.2162, 0.04646, 0.0), (2.586, 0.04766, 0.0), (2.6, 0.04633, 0.0), (2.794, 0.04633, 0.0), (2.794, 0.1451, 0.0), (2.794, 0.1451, 0.0), (-0.6496, 0.1451, 0.0), (-0.8788, 0.1347, 0.0), (-1.023, 0.1047, 0.0), (-1.223, 0.0357, 0.0), (-1.267, 0.0357, 0.0), (-1.297, 0.04872, 0.0), (-1.388, 0.04742, 0.0), (-1.656, -0.009889, 0.0), (-2.008, -0.09715, 0.0), (-2.038, -0.1206, 0.0), (-0.9506, -0.05674, 0.0), (-0.9571, -0.04371, 0.0), (-0.9387, -0.02309, 0.0), (-0.8763, -0.02374, 0.0), (-0.8774, -0.07128, 0.0), (-0.9224, -0.07193, 0.0), (-0.9452, -0.05891, 0.0), (-0.8643, -0.07128, 0.0), (-0.864, -0.02352, 0.0), (-0.7726, -0.02418, 0.0), (-0.7737, -0.0372, 0.0), (-0.7998, -0.05782, 0.0), (-0.8236, -0.06651, 0.0), (-0.8388, -0.07193, 0.0), (-0.9315, -0.002378, 0.0), (-1.074, -0.03451, 0.0), (-1.243, -0.1379, 0.0), (0.1886, -0.01323, 0.0), (0.2092, 0.008476, 0.0), (2.6, 0.008476, 0.0), (2.586, 0.06085, 0.0), (2.743, 0.06085, 0.0), (2.743, 0.07216, 0.0), (2.755, 0.07216, 0.0), (2.755, 0.09351, 0.0), (2.767, 0.09351, 0.0), (2.767, 0.1174, 0.0), (-0.8564, 0.1174, 0.0), (-1.02, 0.07961, 0.0), (-1.213, 0.005369, 0.0), (-1.277, 0.006672, 0.0), (-1.302, 0.01318, 0.0), (-1.405, 0.01449, 0.0), (-1.995, -0.1236, 0.0), (-2.005, -0.1366, 0.0), (-1.976, -0.1613, 0.0), (-1.95, -0.2134, 0.0), (-1.926, -0.302, 0.0), (-1.919, -0.3762, 0.0), (-1.919, -0.4336, 0.0), (-1.327, -0.1392, 0.0), (-1.091, -0.04152, 0.0), (-0.6624, 0.1692, 0.0), (-0.676, 0.182, 0.0), (-0.7347, 0.1828, 0.0), (-0.7423, 0.1722, 0.0), (-0.7739, 0.1722, 0.0), (-0.7868, 0.1632, 0.0), (-0.789, 0.1406, 0.0)], [(23, 24), (24, 25)], [(19, 20, 21, 56, 57, 58, 59, 60, 61, 62, 63, 64, 65, 66, 67, 68, 69, 70, 71, 72, 73, 74, 75, 76, 77, 51, 50, 18), (13, 12, 11, 10, 37, 36, 42, 41, 40), (14, 13, 40, 43, 49), (49, 48, 47, 46, 45, 17, 16, 15, 14), (38, 50, 18, 17, 45, 44, 43, 40, 39), (9, 77, 51, 50, 38, 37, 10), (18, 19, 20, 21, 56, 57, 58, 59, 60, 61, 62, 25, 23, 22, 55, 54, 53, 17), (68, 32, 31, 30, 29, 28, 27, 84, 83, 82, 81, 80, 79, 78, 26, 25, 62, 63, 64, 65, 66, 67), (77, 9, 8, 52, 7, 6, 5, 4, 1, 3, 0, 2, 35, 34, 33, 32, 68, 69, 70, 71, 72, 73, 74, 75, 76)])
me_plane_014.polygons.foreach_set('material_index', [1, 0, 0, 0, 0, 0, 0, 0, 0])
_uv = me_plane_014.uv_layers.new(name='UVMap')
_uv.uv.foreach_set('vector', [0.0, 0.0, 0.0, 0.0, 0.0, 0.0, 0.0, 0.0, 0.0, 0.0, 0.0, 0.0, 0.0, 0.0, 0.0, 0.0, 0.0, 0.0, 0.0, 0.0, 0.0, 0.0, 0.0, 0.0, 0.0, 0.0, 0.0, 0.0, 0.0, 0.0, 0.0, 0.0, 0.0, 0.0, 0.0, 0.0, 0.0, 0.0, 0.0, 0.0, 0.0, 0.0, 0.0, 0.0, 0.0, 0.0, 0.0, 0.0, 0.0, 0.0, 0.0, 0.0, 0.0, 0.0, 0.0, 0.0, 0.0, 0.0, 0.0, 0.0, 0.0, 0.0, 0.0, 0.0, 0.0, 0.0, 0.0, 0.0, 0.0, 0.0, 0.0, 0.0, 0.0, 0.0, 0.0, 0.0, 0.0, 0.0, 0.0, 0.0, 0.0, 0.0, 0.0, 0.0, 0.0, 0.0, 0.0, 0.0, 0.0, 0.0, 0.0, 0.0, 0.0, 0.0, 0.0, 0.0, 0.0, 0.0, 0.0, 0.0, 0.0, 0.0, 0.0, 0.0, 0.0, 0.0, 0.0, 0.0, 0.0, 0.0, 0.0, 0.0, 0.0, 0.0, 0.0, 0.0, 0.0, 0.0, 0.0, 0.0, 0.0, 0.0, 0.0, 0.0, 0.0, 0.0, 0.0, 0.0, 0.0, 0.0, 0.0, 0.0, 0.0, 0.0, 0.0, 0.0, 0.0, 0.0, 0.0, 0.0, 0.0, 0.0, 0.0, 0.0, 0.0, 0.0, 0.0, 0.0, 0.0, 0.0, 0.0, 0.0, 0.0, 0.0, 0.0, 0.0, 0.0, 0.0, 0.0, 0.0, 0.0, 0.0, 0.0, 0.0, 0.0, 0.0, 0.0, 0.0, 0.0, 0.0, 0.0, 0.0, 0.0, 0.0, 0.0, 0.0, 0.0, 0.0, 0.0, 0.0, 0.0, 0.0, 0.0, 0.0, 0.0, 0.0, 0.0, 0.0, 0.0, 0.0, 0.0, 0.0, 0.0, 0.0, 0.0, 0.0, 0.0, 0.0, 0.0, 0.0, 0.0, 0.0, 0.0, 0.0, 0.0, 0.0, 0.0, 0.0, 0.0, 0.0, 0.0, 0.0, 0.0, 0.0, 0.0, 0.0, 0.0, 0.0, 0.0, 0.0, 0.0, 0.0, 0.0, 0.0, 0.0, 0.0, 0.0, 0.0, 0.0, 0.0, 0.0, 0.0, 0.0, 0.0, 0.0, 0.0, 0.0, 0.0, 0.0, 0.0, 0.0, 0.0, 0.0, 0.0, 0.0, 0.0, 0.0, 0.0, 0.0, 0.0, 0.0, 0.0, 0.0, 0.0, 0.0, 0.0, 0.0, 0.0, 0.0, 0.0, 0.0, 0.0, 0.0, 0.0])
me_plane_014.materials.append(mat_material_013)
me_plane_014.materials.append(mat_material_014)
me_plane_014.update()
me_plane_015 = bpy.data.meshes.new('Plane.015')
me_plane_015.from_pydata([(0.1142, -0.2082, 0.016), (0.08753, -0.2207, 0.016), (0.02963, -0.02314, 0.016), (0.05596, -0.08331, 0.016), (0.02984, -0.09575, 0.016), (0.1142, -0.07288, 0.016), (0.08753, -0.08532, 0.016), (0.02963, 0.1122, 0.016), (0.05596, 0.05206, 0.016), (0.02984, 0.03962, 0.016), (-0.1135, -0.2082, 0.016), (-0.08684, -0.2207, 0.016), (-0.02894, -0.02314, 0.016), (-0.05526, -0.08331, 0.016), (-0.02914, -0.09575, 0.016), (-0.1135, -0.07288, 0.016), (-0.08684, -0.08532, 0.016), (-0.02894, 0.1122, 0.016), (-0.05526, 0.05206, 0.016), (-0.02914, 0.03962, 0.016), (0.02969, -0.2239, 0.016), (-0.02991, -0.2239, 0.016), (0.02969, 0.6906, 0.016), (-0.02991, 0.6906, 0.016), (-0.06383, 0.6906, 0.016), (0.06361, 0.6906, 0.016), (-0.00011, 0.818, 0.016)], [], [(4, 2, 3), (0, 1, 4, 3), (9, 7, 8), (5, 6, 9, 8), (14, 12, 13), (10, 11, 14, 13), (19, 17, 18), (15, 16, 19, 18), (20, 21, 23, 22), (24, 25, 26)])
me_plane_015.polygons.foreach_set('material_index', [2, 2, 2, 2, 2, 2, 2, 2, 3, 4])
_uv = me_plane_015.uv_layers.new(name='UVMap')
_uv.uv.foreach_set('vector', [1.0, 0.675, 0.0, 0.0, 0.0, 0.675, 0.0, 0.0, 1.0, 0.0, 1.0, 0.675, 0.0, 0.675, 1.0, 0.675, 0.0, 0.0, 0.0, 0.675, 0.0, 0.0, 1.0, 0.0, 1.0, 0.675, 0.0, 0.675, 1.0, 0.675, 0.0, 0.0, 0.0, 0.675, 0.0, 0.0, 1.0, 0.0, 1.0, 0.675, 0.0, 0.675, 1.0, 0.675, 0.0, 0.0, 0.0, 0.675, 0.0, 0.0, 1.0, 0.0, 1.0, 0.675, 0.0, 0.675, 0.0, 0.0, 1.0, 0.0, 1.0, 1.0, 0.0, 1.0, 0.0, 0.0, 1.0, 0.0, 0.0, 1.0])
me_plane_015.materials.append(mat_material_009)
me_plane_015.materials.append(mat_material_010)
me_plane_015.materials.append(mat_material_012)
me_plane_015.materials.append(mat_material_003)
me_plane_015.materials.append(mat_material_004)
me_plane_015.materials.append(mat_material_011)
me_plane_015.update()
me_plane_016 = bpy.data.meshes.new('Plane.016')
me_plane_016.from_pydata([(0.1206, -0.4934, -4.445e-06), (0.0939, -0.5059, -4.445e-06), (0.036, -0.3083, -4.445e-06), (0.06233, -0.3685, -4.445e-06), (0.0362, -0.3809, -4.445e-06), (0.1206, -0.3581, -4.445e-06), (0.0939, -0.3705, -4.445e-06), (0.036, -0.1729, -4.445e-06), (0.06232, -0.2331, -4.445e-06), (0.0362, -0.2456, -4.445e-06), (-0.1072, -0.4934, -4.442e-06), (-0.08047, -0.5059, -4.444e-06), (-0.02257, -0.3083, -4.442e-06), (-0.0489, -0.3685, -4.442e-06), (-0.02277, -0.3809, -4.444e-06), (-0.1072, -0.3581, -4.442e-06), (-0.08047, -0.3705, -4.444e-06), (-0.02257, -0.1729, -4.442e-06), (-0.0489, -0.2331, -4.442e-06), (-0.02277, -0.2456, -4.444e-06), (0.03606, -0.5091, -4.445e-06), (-0.02354, -0.5091, -4.445e-06), (0.03606, 0.4054, -4.445e-06), (-0.02354, 0.4054, -4.445e-06), (-0.05747, 0.4054, -4.445e-06), (0.06998, 0.4054, -4.445e-06), (0.006257, 0.5329, -4.445e-06)], [], [(4, 2, 3), (0, 1, 4, 3), (9, 7, 8), (5, 6, 9, 8), (14, 12, 13), (10, 11, 14, 13), (19, 17, 18), (15, 16, 19, 18), (20, 21, 23, 22), (24, 25, 26)])
me_plane_016.polygons.foreach_set('material_index', [2, 2, 2, 2, 2, 2, 2, 2, 3, 4])
_uv = me_plane_016.uv_layers.new(name='UVMap')
_uv.uv.foreach_set('vector', [1.0, 0.675, 0.0, 0.0, 0.0, 0.675, 0.0, 0.0, 1.0, 0.0, 1.0, 0.675, 0.0, 0.675, 1.0, 0.675, 0.0, 0.0, 0.0, 0.675, 0.0, 0.0, 1.0, 0.0, 1.0, 0.675, 0.0, 0.675, 1.0, 0.675, 0.0, 0.0, 0.0, 0.675, 0.0, 0.0, 1.0, 0.0, 1.0, 0.675, 0.0, 0.675, 1.0, 0.675, 0.0, 0.0, 0.0, 0.675, 0.0, 0.0, 1.0, 0.0, 1.0, 0.675, 0.0, 0.675, 0.0, 0.0, 1.0, 0.0, 1.0, 1.0, 0.0, 1.0, 0.0, 0.0, 1.0, 0.0, 0.0, 1.0])
me_plane_016.materials.append(mat_material_009)
me_plane_016.materials.append(mat_material_010)
me_plane_016.materials.append(mat_material_012)
me_plane_016.materials.append(mat_material_003)
me_plane_016.materials.append(mat_material_004)
me_plane_016.materials.append(mat_material_011)
me_plane_016.update()
me_plane_017 = bpy.data.meshes.new('Plane.017')
me_plane_017.from_pydata([(-0.8091, 0.2898, 0.0), (0.8091, 0.2898, 0.0), (0.0, 1.0, 0.0), (-0.2474, 0.2898, 0.0), (0.2474, 0.2898, 0.0), (-0.2474, -0.7129, 0.0), (0.2474, -0.7129, 0.0)], [], [(0, 3, 4, 1, 2), (4, 3, 5, 6)])
_uv = me_plane_017.uv_layers.new(name='UVMap')
_uv.uv.foreach_set('vector', [0.0, 0.0, 0.3333, 0.0, 0.6667, 0.0, 1.0, 0.0, 0.0, 1.0, 0.6667, 0.0, 0.3333, 0.0, 0.3333, 0.0, 0.6667, 0.0])
me_plane_017.materials.append(mat_material_015)
me_plane_017.update()
me_circle_005 = bpy.data.meshes.new('Circle.005')
me_circle_005.from_pydata([(-0.998, 1.576, 6.209e-09), (-1.193, 1.557, 6.209e-09), (-1.381, 1.5, 6.209e-09), (-1.554, 1.408, 6.209e-09), (-1.705, 1.283, 6.209e-09), (-1.829, 1.132, 6.209e-09), (-1.922, 0.9589, 6.209e-09), (-1.979, 0.7713, 6.209e-09), (-1.998, 0.5762, 6.209e-09), (-1.979, 0.3811, 6.209e-09), (-1.922, 0.1935, 6.209e-09), (-1.829, 0.02065, 6.209e-09), (-1.705, -0.1309, 6.209e-09), (-1.554, -0.2552, 6.209e-09), (-1.381, -0.3477, 6.209e-09), (-1.193, -0.4046, 6.209e-09), (-0.998, -0.4238, 6.209e-09), (-0.8029, -0.4046, 6.209e-09), (-0.6153, -0.3477, 6.209e-09), (-0.4424, -0.2552, 6.209e-09), (-0.2909, -0.1309, 6.209e-09), (-0.1665, 0.02065, 6.209e-09), (-0.07413, 0.1935, 6.209e-09), (-0.01722, 0.3811, 6.209e-09), (0.001995, 0.5762, 6.209e-09), (-0.01722, 0.7713, 6.209e-09), (-0.07413, 0.9589, 6.209e-09), (-0.1665, 1.132, 6.209e-09), (-0.2909, 1.283, 6.209e-09), (-0.4424, 1.408, 6.209e-09), (-0.6153, 1.5, 6.209e-09), (-0.8029, 1.557, 6.209e-09), (0.001995, 3.305, -1.242e-09), (-0.1931, 3.286, -1.242e-09), (-0.3807, 3.229, -1.242e-09), (-0.5536, 3.136, -1.242e-09), (-0.7051, 3.012, -1.242e-09), (-0.8295, 2.86, -1.242e-09), (-0.9219, 2.688, -1.242e-09), (-0.9788, 2.5, -1.242e-09), (-0.998, 2.305, -1.242e-09), (-0.9788, 2.11, -1.242e-09), (-0.9219, 1.922, -1.242e-09), (-0.8295, 1.749, -1.242e-09), (-0.7051, 1.598, -1.242e-09), (-0.5536, 1.473, -1.242e-09), (-0.3807, 1.381, -1.242e-09), (-0.1931, 1.324, -1.242e-09), (0.001995, 1.305, -1.242e-09), (0.1971, 1.324, -1.242e-09), (0.3847, 1.381, -1.242e-09), (0.5576, 1.473, -1.242e-09), (0.7091, 1.598, -1.242e-09), (0.8335, 1.749, -1.242e-09), (0.9259, 1.922, -1.242e-09), (0.9828, 2.11, -1.242e-09), (1.002, 2.305, -1.242e-09), (0.9828, 2.5, -1.242e-09), (0.9259, 2.688, -1.242e-09), (0.8335, 2.86, -1.242e-09), (0.7091, 3.012, -1.242e-09), (0.5576, 3.136, -1.242e-09), (0.3847, 3.229, -1.242e-09), (0.1971, 3.286, -1.242e-09), (0.9928, 1.576, -1.242e-09), (0.7977, 1.557, -1.242e-09), (0.6101, 1.5, -1.242e-09), (0.4372, 1.408, -1.242e-09), (0.2857, 1.283, -1.242e-09), (0.1613, 1.132, -1.242e-09), (0.06889, 0.9589, -1.242e-09), (0.01199, 0.7713, -1.242e-09), (-0.007229, 0.5762, -1.242e-09), (0.01199, 0.3811, -1.242e-09), (0.06889, 0.1935, -1.242e-09), (0.1613, 0.02065, -1.242e-09), (0.2857, -0.1309, -1.242e-09), (0.4372, -0.2552, -1.242e-09), (0.6101, -0.3477, -1.242e-09), (0.7977, -0.4046, -1.242e-09), (0.9928, -0.4238, -1.242e-09), (1.188, -0.4046, -1.242e-09), (1.375, -0.3477, -1.242e-09), (1.548, -0.2552, -1.242e-09), (1.7, -0.1309, -1.242e-09), (1.824, 0.02065, -1.242e-09), (1.917, 0.1935, -1.242e-09), (1.974, 0.3811, -1.242e-09), (1.993, 0.5762, -1.242e-09), (1.974, 0.7713, -1.242e-09), (1.917, 0.9589, -1.242e-09), (1.824, 1.132, -1.242e-09), (1.7, 1.283, -1.242e-09), (1.548, 1.408, -1.242e-09), (1.375, 1.5, -1.242e-09), (1.188, 1.557, -1.242e-09), (-2.001, -0.1524, -1.242e-09), (-2.196, -0.1717, -1.242e-09), (-2.384, -0.2286, -1.242e-09), (-2.557, -0.321, -1.242e-09), (-2.708, -0.4453, -1.242e-09), (-2.833, -0.5969, -1.242e-09), (-2.925, -0.7698, -1.242e-09), (-2.982, -0.9574, -1.242e-09), (-3.001, -1.152, -1.242e-09), (-2.982, -1.348, -1.242e-09), (-2.925, -1.535, -1.242e-09), (-2.833, -1.708, -1.242e-09), (-2.708, -1.86, -1.242e-09), (-2.557, -1.984, -1.242e-09), (-2.384, -2.076, -1.242e-09), (-2.196, -2.133, -1.242e-09), (-2.001, -2.152, -1.242e-09), (-1.806, -2.133, -1.242e-09), (-1.619, -2.076, -1.242e-09), (-1.446, -1.984, -1.242e-09), (-1.294, -1.86, -1.242e-09), (-1.17, -1.708, -1.242e-09), (-1.077, -1.535, -1.242e-09), (-1.021, -1.348, -1.242e-09), (-1.001, -1.152, -1.242e-09), (-1.021, -0.9574, -1.242e-09), (-1.077, -0.7698, -1.242e-09), (-1.17, -0.5969, -1.242e-09), (-1.294, -0.4453, -1.242e-09), (-1.446, -0.321, -1.242e-09), (-1.619, -0.2286, -1.242e-09), (-1.806, -0.1717, -1.242e-09), (0.001995, -0.1524, -1.242e-09), (-0.1931, -0.1717, -1.242e-09), (-0.3807, -0.2286, -1.242e-09), (-0.5536, -0.321, -1.242e-09), (-0.7051, -0.4453, -1.242e-09), (-0.8295, -0.5969, -1.242e-09), (-0.9219, -0.7698, -1.242e-09), (-0.9788, -0.9574, -1.242e-09), (-0.998, -1.152, -1.242e-09), (-0.9788, -1.348, -1.242e-09), (-0.9219, -1.535, -1.242e-09), (-0.8295, -1.708, -1.242e-09), (-0.7051, -1.86, -1.242e-09), (-0.5536, -1.984, -1.242e-09), (-0.3807, -2.076, -1.242e-09), (-0.1931, -2.133, -1.242e-09), (0.001995, -2.152, -1.242e-09), (0.1971, -2.133, -1.242e-09), (0.3847, -2.076, -1.242e-09), (0.5576, -1.984, -1.242e-09), (0.7091, -1.86, -1.242e-09), (0.8335, -1.708, -1.242e-09), (0.9259, -1.535, -1.242e-09), (0.9828, -1.348, -1.242e-09), (1.002, -1.152, -1.242e-09), (0.9828, -0.9574, -1.242e-09), (0.9259, -0.7698, -1.242e-09), (0.8335, -0.5969, -1.242e-09), (0.7091, -0.4453, -1.242e-09), (0.5576, -0.321, -1.242e-09), (0.3847, -0.2286, -1.242e-09), (0.1971, -0.1717, -1.242e-09), (2.003, -0.1524, -1.242e-09), (1.807, -0.1717, -1.242e-09), (1.62, -0.2286, -1.242e-09), (1.447, -0.321, -1.242e-09), (1.295, -0.4453, -1.242e-09), (1.171, -0.5969, -1.242e-09), (1.079, -0.7698, -1.242e-09), (1.022, -0.9574, -1.242e-09), (1.003, -1.152, -1.242e-09), (1.022, -1.348, -1.242e-09), (1.079, -1.535, -1.242e-09), (1.171, -1.708, -1.242e-09), (1.295, -1.86, -1.242e-09), (1.447, -1.984, -1.242e-09), (1.62, -2.076, -1.242e-09), (1.807, -2.133, -1.242e-09), (2.003, -2.152, -1.242e-09), (2.198, -2.133, -1.242e-09), (2.385, -2.076, -1.242e-09), (2.558, -1.984, -1.242e-09), (2.71, -1.86, -1.242e-09), (2.834, -1.708, -1.242e-09), (2.926, -1.535, -1.242e-09), (2.983, -1.348, -1.242e-09), (3.003, -1.152, -1.242e-09), (2.983, -0.9574, -1.242e-09), (2.926, -0.7698, -1.242e-09), (2.834, -0.5969, -1.242e-09), (2.71, -0.4453, -1.242e-09), (2.558, -0.321, -1.242e-09), (2.385, -0.2286, -1.242e-09), (2.198, -0.1717, -1.242e-09)], [], [(1, 2, 3, 4, 5, 6, 7, 8, 9, 10, 11, 12, 13, 14, 15, 16, 17, 18, 19, 20, 21, 22, 23, 24, 25, 26, 27, 28, 29, 30, 31, 0), (33, 34, 35, 36, 37, 38, 39, 40, 41, 42, 43, 44, 45, 46, 47, 48, 49, 50, 51, 52, 53, 54, 55, 56, 57, 58, 59, 60, 61, 62, 63, 32), (65, 66, 67, 68, 69, 70, 71, 72, 73, 74, 75, 76, 77, 78, 79, 80, 81, 82, 83, 84, 85, 86, 87, 88, 89, 90, 91, 92, 93, 94, 95, 64), (97, 98, 99, 100, 101, 102, 103, 104, 105, 106, 107, 108, 109, 110, 111, 112, 113, 114, 115, 116, 117, 118, 119, 120, 121, 122, 123, 124, 125, 126, 127, 96), (129, 130, 131, 132, 133, 134, 135, 136, 137, 138, 139, 140, 141, 142, 143, 144, 145, 146, 147, 148, 149, 150, 151, 152, 153, 154, 155, 156, 157, 158, 159, 128), (161, 162, 163, 164, 165, 166, 167, 168, 169, 170, 171, 172, 173, 174, 175, 176, 177, 178, 179, 180, 181, 182, 183, 184, 185, 186, 187, 188, 189, 190, 191, 160)])
me_circle_005.polygons.foreach_set('use_smooth', [True] * 6)
_uv = me_circle_005.uv_layers.new(name='UVMap')
_uv.uv.foreach_set('vector', [0.0, 0.0, 0.0, 0.0, 0.0, 0.0, 0.0, 0.0, 0.0, 0.0, 0.0, 0.0, 0.0, 0.0, 0.0, 0.0, 0.0, 0.0, 0.0, 0.0, 0.0, 0.0, 0.0, 0.0, 0.0, 0.0, 0.0, 0.0, 0.0, 0.0, 0.0, 0.0, 0.0, 0.0, 0.0, 0.0, 0.0, 0.0, 0.0, 0.0, 0.0, 0.0, 0.0, 0.0, 0.0, 0.0, 0.0, 0.0, 0.0, 0.0, 0.0, 0.0, 0.0, 0.0, 0.0, 0.0, 0.0, 0.0, 0.0, 0.0, 0.0, 0.0, 0.0, 0.0, 0.0, 0.0, 0.0, 0.0, 0.0, 0.0, 0.0, 0.0, 0.0, 0.0, 0.0, 0.0, 0.0, 0.0, 0.0, 0.0, 0.0, 0.0, 0.0, 0.0, 0.0, 0.0, 0.0, 0.0, 0.0, 0.0, 0.0, 0.0, 0.0, 0.0, 0.0, 0.0, 0.0, 0.0, 0.0, 0.0, 0.0, 0.0, 0.0, 0.0, 0.0, 0.0, 0.0, 0.0, 0.0, 0.0, 0.0, 0.0, 0.0, 0.0, 0.0, 0.0, 0.0, 0.0, 0.0, 0.0, 0.0, 0.0, 0.0, 0.0, 0.0, 0.0, 0.0, 0.0, 0.0, 0.0, 0.0, 0.0, 0.0, 0.0, 0.0, 0.0, 0.0, 0.0, 0.0, 0.0, 0.0, 0.0, 0.0, 0.0, 0.0, 0.0, 0.0, 0.0, 0.0, 0.0, 0.0, 0.0, 0.0, 0.0, 0.0, 0.0, 0.0, 0.0, 0.0, 0.0, 0.0, 0.0, 0.0, 0.0, 0.0, 0.0, 0.0, 0.0, 0.0, 0.0, 0.0, 0.0, 0.0, 0.0, 0.0, 0.0, 0.0, 0.0, 0.0, 0.0, 0.0, 0.0, 0.0, 0.0, 0.0, 0.0, 0.0, 0.0, 0.0, 0.0, 0.0, 0.0, 0.0, 0.0, 0.0, 0.0, 0.0, 0.0, 0.0, 0.0, 0.0, 0.0, 0.0, 0.0, 0.0, 0.0, 0.0, 0.0, 0.0, 0.0, 0.0, 0.0, 0.0, 0.0, 0.0, 0.0, 0.0, 0.0, 0.0, 0.0, 0.0, 0.0, 0.0, 0.0, 0.0, 0.0, 0.0, 0.0, 0.0, 0.0, 0.0, 0.0, 0.0, 0.0, 0.0, 0.0, 0.0, 0.0, 0.0, 0.0, 0.0, 0.0, 0.0, 0.0, 0.0, 0.0, 0.0, 0.0, 0.0, 0.0, 0.0, 0.0, 0.0, 0.0, 0.0, 0.0, 0.0, 0.0, 0.0, 0.0, 0.0, 0.0, 0.0, 0.0, 0.0, 0.0, 0.0, 0.0, 0.0, 0.0, 0.0, 0.0, 0.0, 0.0, 0.0, 0.0, 0.0, 0.0, 0.0, 0.0, 0.0, 0.0, 0.0, 0.0, 0.0, 0.0, 0.0, 0.0, 0.0, 0.0, 0.0, 0.0, 0.0, 0.0, 0.0, 0.0, 0.0, 0.0, 0.0, 0.0, 0.0, 0.0, 0.0, 0.0, 0.0, 0.0, 0.0, 0.0, 0.0, 0.0, 0.0, 0.0, 0.0, 0.0, 0.0, 0.0, 0.0, 0.0, 0.0, 0.0, 0.0, 0.0, 0.0, 0.0, 0.0, 0.0, 0.0, 0.0, 0.0, 0.0, 0.0, 0.0, 0.0, 0.0, 0.0, 0.0, 0.0, 0.0, 0.0, 0.0, 0.0, 0.0, 0.0, 0.0, 0.0, 0.0, 0.0, 0.0, 0.0, 0.0, 0.0, 0.0, 0.0, 0.0, 0.0, 0.0, 0.0, 0.0, 0.0, 0.0, 0.0, 0.0, 0.0, 0.0, 0.0, 0.0, 0.0, 0.0, 0.0, 0.0, 0.0, 0.0, 0.0, 0.0, 0.0, 0.0, 0.0, 0.0, 0.0, 0.0, 0.0, 0.0, 0.0, 0.0])
me_circle_005.materials.append(mat_material_016)
me_circle_005.update()
me_plane_019 = bpy.data.meshes.new('Plane.019')
me_plane_019.from_pydata([(-0.8091, 0.2898, 0.0), (0.8091, 0.2898, 0.0), (0.0, 1.0, 0.0), (-0.2474, 0.2898, 0.0), (0.2474, 0.2898, 0.0), (-0.2474, -0.7129, 0.0), (0.2474, -0.7129, 0.0)], [], [(0, 3, 4, 1, 2), (4, 3, 5, 6)])
_uv = me_plane_019.uv_layers.new(name='UVMap')
_uv.uv.foreach_set('vector', [0.0, 0.0, 0.3333, 0.0, 0.6667, 0.0, 1.0, 0.0, 0.0, 1.0, 0.6667, 0.0, 0.3333, 0.0, 0.3333, 0.0, 0.6667, 0.0])
me_plane_019.materials.append(mat_material_015)
me_plane_019.update()

# ---- objects
ob_plane = bpy.data.objects.new('Plane', me_plane)
ob_sun = bpy.data.objects.new('Sun', light_sun)
ob_camera = bpy.data.objects.new('Camera', cam_camera_001)
ob_plane_001 = bpy.data.objects.new('Plane.001', me_plane_001)
ob_empty = bpy.data.objects.new('Empty', None)
ob_plane_002 = bpy.data.objects.new('Plane.002', me_plane_014)
ob_plane_003 = bpy.data.objects.new('Plane.003', me_plane_015)
ob_plane_004 = bpy.data.objects.new('Plane.004', me_plane_016)
ob_plane_005 = bpy.data.objects.new('Plane.005', me_plane_017)
ob_circle_001 = bpy.data.objects.new('Circle.001', me_circle_005)
ob_plane_006 = bpy.data.objects.new('Plane.006', me_plane_019)

# ---- transforms, parenting, visibility, modifiers, constraints
ob_plane.location = (-1.0, 1.0, 0.0)
_m = ob_plane.modifiers.new('Array', 'ARRAY')
ob_sun.location = (0.0, 0.0, 0.0)
ob_camera.location = (0.0, 0.0, 1.49)
ob_plane_001.location = (-1.0, -1.0, 0.0009206)
ob_plane_001.scale = (0.7699, 0.7699, 0.7699)
ob_empty.location = (5.826, 0.0, 0.0)
ob_empty.empty_display_type = 'IMAGE'
ob_empty.empty_display_size = 5.0
ob_empty.show_in_front = True
ob_plane_002.location = (0.8682, -1.025, 0.0)
ob_plane_002.rotation_euler = (0.0, 0.0, 0.576)
ob_plane_002.scale = (0.383, 0.4341, 0.4678)
ob_plane_003.location = (-1.0, -1.0, 0.0009206)
ob_plane_003.scale = (0.7699, 0.7699, 0.7699)
ob_plane_004.location = (-1.0, 1.0, 0.01325)
ob_plane_004.rotation_euler = (0.0, 0.0, 0.7854)
ob_plane_004.scale = (1.758, 1.758, 1.758)
ob_plane_005.location = (-0.6727, 1.373, 0.03282)
ob_plane_005.scale = (0.369, 0.369, 0.369)
ob_circle_001.location = (1.0, 0.8669, 0.01325)
ob_circle_001.scale = (0.185, 0.185, 0.185)
ob_plane_006.location = (1.481, 1.373, 0.03282)
ob_plane_006.scale = (0.369, 0.369, 0.369)

# ---- collection membership
col_collection.objects.link(ob_plane)
col_collection.objects.link(ob_sun)
col_collection.objects.link(ob_camera)
col_collection.objects.link(ob_plane_001)
col_collection.objects.link(ob_empty)
col_collection.objects.link(ob_plane_002)
col_collection.objects.link(ob_plane_003)
col_collection.objects.link(ob_plane_004)
col_collection.objects.link(ob_plane_005)
col_collection.objects.link(ob_circle_001)
col_collection.objects.link(ob_plane_006)

# ---- scene / render settings (as saved in the file)
scene.camera = ob_camera
scene.frame_start = 1; scene.frame_end = 250; scene.frame_set(1)
scene.render.engine = 'BLENDER_EEVEE_NEXT'
scene.render.resolution_x = 512
scene.render.resolution_y = 512
scene.render.film_transparent = True
scene.cycles.sampling_pattern = 'TABULATED_SOBOL'
bpy.context.view_layer.update()
